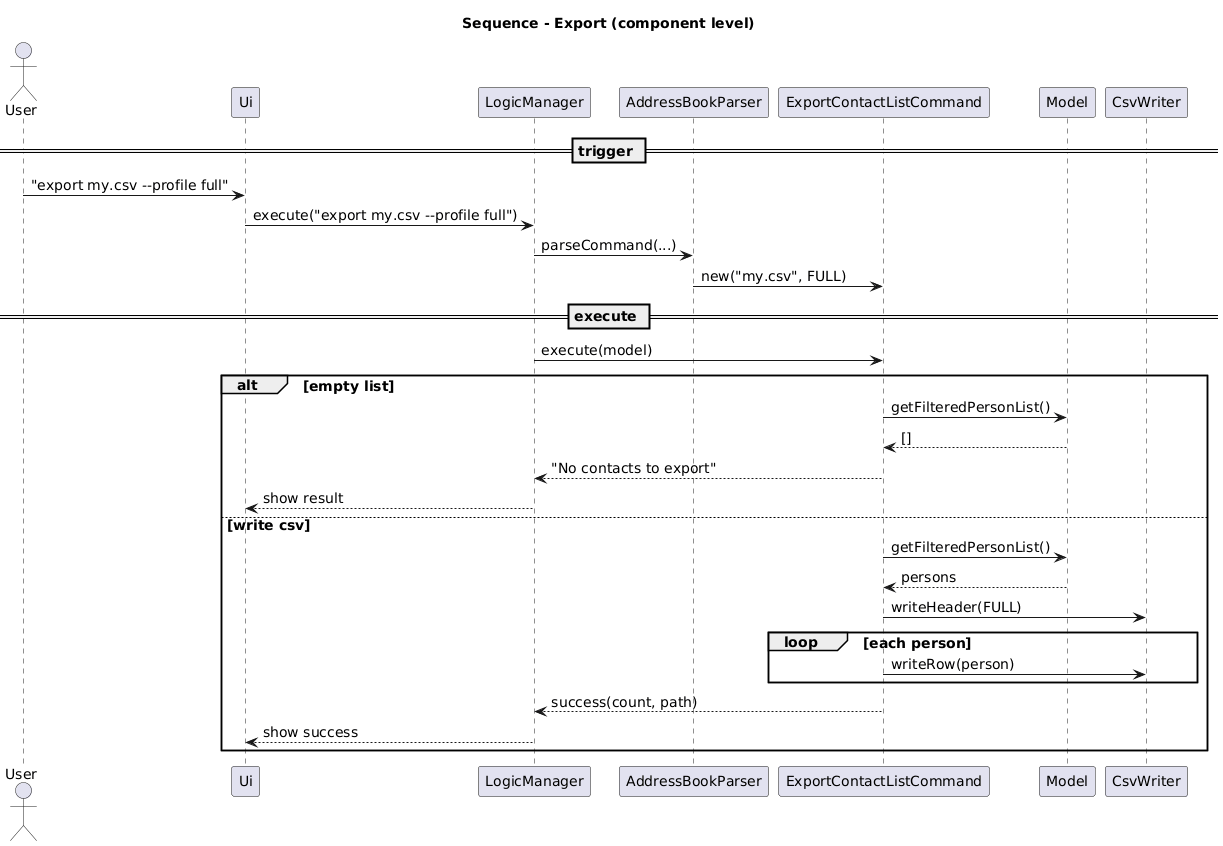

The diagram above was rendered by PlantUML. Its source (embedded in the PNG):
@startuml
skinparam defaultFontSize 14
title Sequence - Export (component level)

actor User
participant Ui
participant LogicManager as Logic
participant AddressBookParser as Parser
participant ExportContactListCommand as Cmd
participant Model
participant "CsvWriter" as Csv

== trigger ==
User -> Ui: "export my.csv --profile full"
Ui -> Logic: execute("export my.csv --profile full")
Logic -> Parser: parseCommand(...)
Parser -> Cmd: new("my.csv", FULL)

== execute ==
Logic -> Cmd: execute(model)

alt empty list
  Cmd -> Model: getFilteredPersonList()
  Model --> Cmd: []
  Cmd --> Logic: "No contacts to export"
  Logic --> Ui: show result

else write csv
  Cmd -> Model: getFilteredPersonList()
  Model --> Cmd: persons
  Cmd -> Csv: writeHeader(FULL)
  loop each person
    Cmd -> Csv: writeRow(person)
  end
  Cmd --> Logic: success(count, path)
  Logic --> Ui: show success
end
@enduml